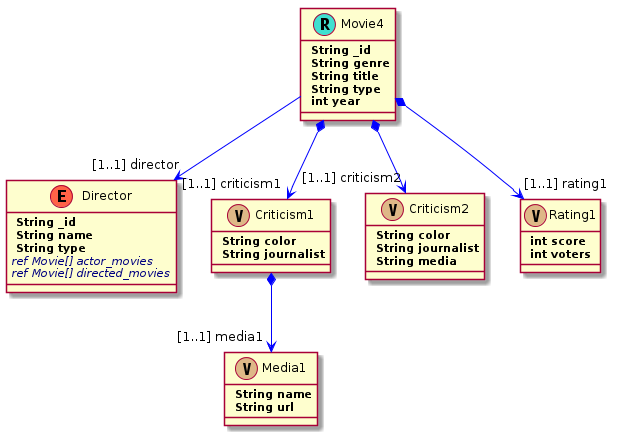

The diagram above was rendered by PlantUML. Its source (embedded in the PNG):
@startuml
skinparam backgroundColor transparent 
skinparam class { 
  BackgroundColor Blue \n
  ArrowColor Blue 
  BorderColor Red \n
  FontSize 18 \n
  FontName Arial \n
}
	    			  
skinparam stereotypeCBackgroundColor Blue
skinparam stereotypeCBorderColor SpringGreen

Class Movie4<<(R,Turquoise)>>{
	<b> String _id
	<b> String genre
	<b> String title
	<b> String type
	<b> int year
}

Movie4 --> "[1..1] director" Director

Class Director<<(E,Tomato)>>{
	<b> String _id
	<b> String name
	<b> String type
	<i><color:Navy>ref Movie[] actor_movies</color>
	<i><color:Navy>ref Movie[] directed_movies</color>
}

Movie4 *--> "[1..1] criticism1" Criticism1

Movie4 *--> "[1..1] criticism2" Criticism2


Class Criticism1<<(V,BurlyWood)>>{
	<b> String color
	<b> String journalist
}

Criticism1 *--> "[1..1] media1" Media1


Class Media1<<(V,BurlyWood)>>{
	<b> String name
	<b> String url
}


Class Criticism2<<(V,BurlyWood)>>{
	<b> String color
	<b> String journalist
	<b> String media
}


Movie4 *--> "[1..1] rating1" Rating1


Class Rating1<<(V,BurlyWood)>>{
	<b> int score
	<b> int voters
}

@enduml